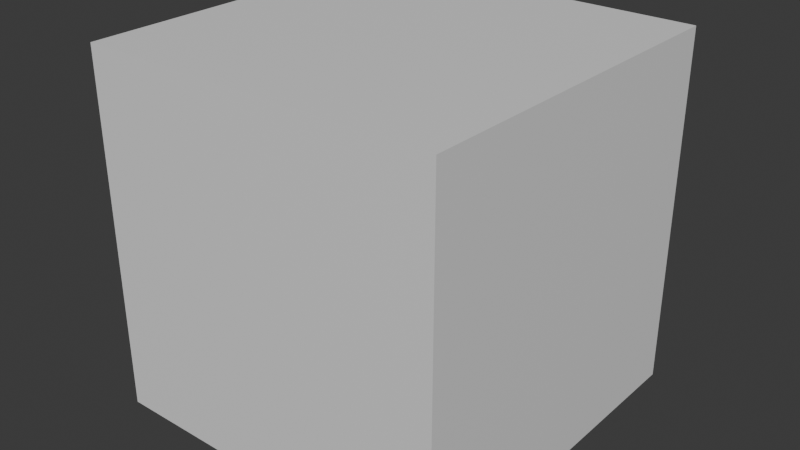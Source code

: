 # Source: simpleCube.blend  (saved by Blender 4.2.66; exported with 4.5.12 LTS)
import bpy
from mathutils import Matrix  # noqa: F401  (used for matrix-valued properties, if any)

bpy.ops.wm.read_factory_settings(use_empty=True)
scene = bpy.context.scene
scene.name = 'Scene'

# ---- collections
col_collection = bpy.data.collections.new('Collection'); scene.collection.children.link(col_collection)

# ---- materials (node trees are filled in below, after node groups)
mat_material = bpy.data.materials.new('Material')
mat_material.alpha_threshold = 0.0
mat_material.use_transparent_shadow = False
mat_material.roughness = 0.5
mat_material.line_color = (0.0, 0.0, 0.0, 1.0)

# ---- material node trees
mat_material.use_nodes = True; mat_material.node_tree.nodes.clear()
_N = mat_material.node_tree.nodes; _L = mat_material.node_tree.links
n0 = _N.new('ShaderNodeOutputMaterial'); n0.name = 'Material Output'; n0.location = (300, 300)
n1 = _N.new('ShaderNodeBsdfPrincipled'); n1.name = 'Principled BSDF'; n1.location = (10, 300)
n1.inputs[3].default_value = 1.45
_L.new(n1.outputs[0], n0.inputs[0])
n0.is_active_output = True

# ---- world
world_world = bpy.data.worlds.new('World'); scene.world = world_world
world_world.use_nodes = True; world_world.node_tree.nodes.clear()
_N = world_world.node_tree.nodes; _L = world_world.node_tree.links
n0 = _N.new('ShaderNodeOutputWorld'); n0.name = 'World Output'; n0.location = (300, 300)
n1 = _N.new('ShaderNodeBackground'); n1.name = 'Background'; n1.location = (10, 300)
n1.inputs[0].default_value = (0.05088, 0.05088, 0.05088, 1.0)
_L.new(n1.outputs[0], n0.inputs[0])
n0.is_active_output = True
world_world.color = (0.05088, 0.05088, 0.05088)
world_world.sun_shadow_jitter_overblur = 0.0

# ---- meshes
me_cube = bpy.data.meshes.new('Cube')
me_cube.from_pydata([(1.0, 1.0, 1.0), (1.0, 1.0, -1.0), (1.0, -1.0, 1.0), (1.0, -1.0, -1.0), (-1.0, 1.0, 1.0), (-1.0, 1.0, -1.0), (-1.0, -1.0, 1.0), (-1.0, -1.0, -1.0)], [], [(0, 4, 6, 2), (3, 2, 6, 7), (7, 6, 4, 5), (5, 1, 3, 7), (1, 0, 2, 3), (5, 4, 0, 1)])
_uv = me_cube.uv_layers.new(name='UVMap')
_uv.uv.foreach_set('vector', [0.625, 0.5, 0.875, 0.5, 0.875, 0.75, 0.625, 0.75, 0.375, 0.75, 0.625, 0.75, 0.625, 1.0, 0.375, 1.0, 0.375, 0.0, 0.625, 0.0, 0.625, 0.25, 0.375, 0.25, 0.125, 0.5, 0.375, 0.5, 0.375, 0.75, 0.125, 0.75, 0.375, 0.5, 0.625, 0.5, 0.625, 0.75, 0.375, 0.75, 0.375, 0.25, 0.625, 0.25, 0.625, 0.5, 0.375, 0.5])
me_cube.materials.append(mat_material)
me_cube.use_mirror_vertex_groups = False
me_cube.update()

# ---- objects
ob_cube = bpy.data.objects.new('Cube', me_cube)

# ---- transforms, parenting, visibility, modifiers, constraints
ob_cube.location = (0.0, 0.0, 0.0)
ob_cube.lock_rotations_4d = False
ob_cube.empty_display_type = 'ARROWS'
ob_cube.lineart.crease_threshold = 0.0

# ---- collection membership
col_collection.objects.link(ob_cube)

# ---- scene / render settings (as saved in the file)
scene.frame_start = 1; scene.frame_end = 250; scene.frame_set(1)
scene.render.engine = 'BLENDER_EEVEE_NEXT'
bpy.context.view_layer.update()

# ---- added for rendering (the .blend has no active camera and no usable light): camera, sun
cam_auto = bpy.data.cameras.new('AutoCamera')
cam_auto.lens = 50.0
cam_auto.sensor_width = 36.0
cam_auto.clip_end = 1000.0
ob_auto_camera = bpy.data.objects.new('AutoCamera', cam_auto)
scene.collection.objects.link(ob_auto_camera)
ob_auto_camera.location = (3.20507, -3.84609, 2.56406)
ob_auto_camera.rotation_euler = (1.09748, -7.21219e-08, 0.694738)
scene.camera = ob_auto_camera
light_auto_sun = bpy.data.lights.new('AutoSun', 'SUN')
light_auto_sun.energy = 3.0
light_auto_sun.angle = 0.0523599
ob_auto_sun = bpy.data.objects.new('AutoSun', light_auto_sun)
scene.collection.objects.link(ob_auto_sun)
ob_auto_sun.rotation_euler = (0.872665, 0.174533, 0.523599)
bpy.context.view_layer.update()
